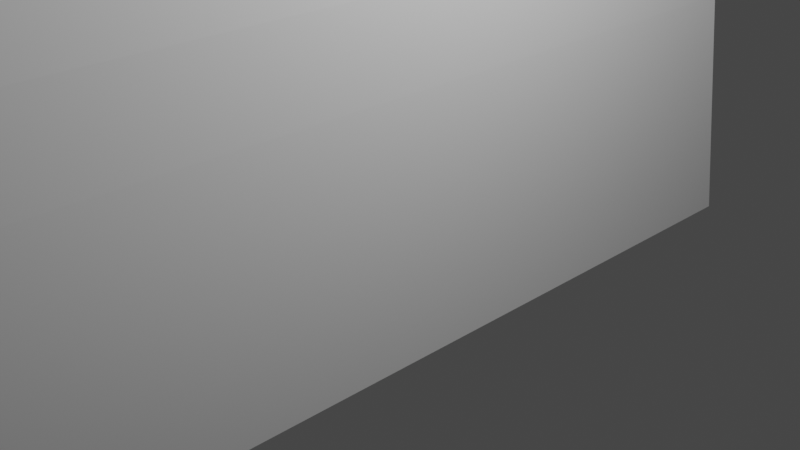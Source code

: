 # Source: FX-28-R1.blend  (saved by Blender 2.80.75; exported with 4.5.12 LTS)
import bpy
from mathutils import Matrix  # noqa: F401  (used for matrix-valued properties, if any)

bpy.ops.wm.read_factory_settings(use_empty=True)
scene = bpy.context.scene
scene.name = 'Scene'

# ---- collections
col_collection = bpy.data.collections.new('Collection'); scene.collection.children.link(col_collection)

# ---- materials (node trees are filled in below, after node groups)
mat_material = bpy.data.materials.new('Material')
mat_material.alpha_threshold = 0.0
mat_material.use_transparent_shadow = False
mat_material.line_color = (0.0, 0.0, 0.0, 1.0)

# ---- material node trees
mat_material.use_nodes = True; mat_material.node_tree.nodes.clear()
_N = mat_material.node_tree.nodes; _L = mat_material.node_tree.links
n0 = _N.new('ShaderNodeOutputMaterial'); n0.name = 'Material Output'; n0.location = (300, 300)
n1 = _N.new('ShaderNodeBsdfPrincipled'); n1.name = 'Principled BSDF'; n1.location = (10, 300)
n1.distribution = 'GGX'
n1.subsurface_method = 'BURLEY'
n1.inputs[2].default_value = 0.4
n1.inputs[3].default_value = 1.45
n1.inputs[27].default_value = (0.0, 0.0, 0.0, 1.0)
n1.inputs[28].default_value = 1.0
_L.new(n1.outputs[0], n0.inputs[0])
n0.is_active_output = True

# ---- world
world_world = bpy.data.worlds.new('World'); scene.world = world_world
world_world.use_nodes = True; world_world.node_tree.nodes.clear()
_N = world_world.node_tree.nodes; _L = world_world.node_tree.links
n0 = _N.new('ShaderNodeOutputWorld'); n0.name = 'World Output'; n0.location = (300, 300)
n1 = _N.new('ShaderNodeBackground'); n1.name = 'Background'; n1.location = (10, 300)
n1.inputs[0].default_value = (0.05088, 0.05088, 0.05088, 1.0)
_L.new(n1.outputs[0], n0.inputs[0])
n0.is_active_output = True
world_world.color = (0.05088, 0.05088, 0.05088)
world_world.use_sun_shadow = False
world_world.sun_shadow_jitter_overblur = 0.0

# ---- cameras
cam_camera = bpy.data.cameras.new('Camera')
cam_camera.clip_end = 100.0
cam_camera.ortho_scale = 7.314

# ---- lights
light_light = bpy.data.lights.new('Light', 'POINT')
light_light.transmission_factor = 0.0
light_light.energy = 1000.0
light_light.shadow_soft_size = 0.1
light_light.shadow_maximum_resolution = 0.006
light_light.use_absolute_resolution = True

# ---- meshes
me_cube = bpy.data.meshes.new('Cube')
me_cube.from_pydata([(0.8495, 0.8495, 2.233), (1.0, 1.109, -1.0), (0.8495, -0.8495, 2.233), (1.0, -1.109, -1.0), (-0.8495, 0.8495, 2.233), (-1.0, 1.109, -1.0), (-0.8495, -0.8495, 2.233), (-1.0, -1.109, -1.0), (1.0, -1.0, 1.0), (-1.0, -1.0, 1.0), (1.0, 1.0, 1.0), (-1.0, 1.0, 1.0), (0.9592, -0.9592, 1.666), (-0.9592, -0.9592, 1.666), (0.9592, 0.9592, 1.666), (-0.9592, 0.9592, 1.666)], [], [(0, 4, 6, 2), (3, 8, 9, 7), (7, 9, 11, 5), (5, 1, 3, 7), (1, 10, 8, 3), (5, 11, 10, 1), (12, 13, 9, 8), (14, 12, 8, 10), (13, 15, 11, 9), (15, 14, 10, 11), (2, 6, 13, 12), (0, 2, 12, 14), (6, 4, 15, 13), (4, 0, 14, 15)])
_uv = me_cube.uv_layers.new(name='UVMap')
_uv.uv.foreach_set('vector', [0.3938, 0.01881, 0.6062, 0.01881, 0.6062, 0.2312, 0.3938, 0.2312, 0.375, 0.25, 0.625, 0.25, 0.625, 0.5, 0.375, 0.5, 0.375, 0.5, 0.625, 0.5, 0.625, 0.75, 0.375, 0.75, 0.375, 0.75, 0.625, 0.75, 0.625, 1.0, 0.375, 1.0, 0.125, 0.5, 0.375, 0.5, 0.375, 0.75, 0.125, 0.75, 0.625, 0.5, 0.875, 0.5, 0.875, 0.75, 0.625, 0.75, 0.3801, 0.2449, 0.6199, 0.2449, 0.625, 0.25, 0.375, 0.25, 0.3801, 0.005099, 0.3801, 0.2449, 0.375, 0.25, 0.375, 0.0, 0.6199, 0.2449, 0.6199, 0.005099, 0.625, 0.0, 0.625, 0.25, 0.6199, 0.005099, 0.3801, 0.005099, 0.375, 0.0, 0.625, 0.0, 0.3938, 0.2312, 0.6062, 0.2312, 0.6199, 0.2449, 0.3801, 0.2449, 0.3938, 0.01881, 0.3938, 0.2312, 0.3801, 0.2449, 0.3801, 0.005099, 0.6062, 0.2312, 0.6062, 0.01881, 0.6199, 0.005099, 0.6199, 0.2449, 0.6062, 0.01881, 0.3938, 0.01881, 0.3801, 0.005099, 0.6199, 0.005099])
me_cube.materials.append(mat_material)
me_cube.use_remesh_preserve_volume = False
me_cube.use_remesh_preserve_attributes = False
me_cube.use_mirror_vertex_groups = False
me_cube.update()

# ---- objects
ob_cube = bpy.data.objects.new('Cube', me_cube)
ob_light = bpy.data.objects.new('Light', light_light)
ob_camera = bpy.data.objects.new('Camera', cam_camera)

# ---- transforms, parenting, visibility, modifiers, constraints
ob_cube.location = (0.0, 0.0, 0.0)
ob_cube.scale = (-0.3822, 4.841, 1.482)
ob_cube.lock_rotations_4d = False
ob_cube.empty_display_type = 'ARROWS'
ob_cube.lineart.crease_threshold = 0.0
ob_light.location = (4.076, 1.005, 5.904)
ob_light.rotation_euler = (0.6503, 0.05522, 1.866)
ob_light.lock_rotations_4d = False
ob_light.empty_display_type = 'ARROWS'
ob_light.color = (0.0, 0.0, 0.0, 0.0)
ob_light.lineart.crease_threshold = 0.0
ob_camera.location = (7.359, -6.926, 4.958)
ob_camera.rotation_euler = (1.109, 0.0, 0.8149)
ob_camera.lock_rotations_4d = False
ob_camera.empty_display_type = 'ARROWS'
ob_camera.color = (0.0, 0.0, 0.0, 0.0)
ob_camera.display_type = 'WIRE'
ob_camera.lineart.crease_threshold = 0.0

# ---- collection membership
col_collection.objects.link(ob_cube)
col_collection.objects.link(ob_light)
col_collection.objects.link(ob_camera)

# ---- scene / render settings (as saved in the file)
scene.camera = ob_camera
scene.frame_start = 1; scene.frame_end = 250; scene.frame_set(1)
scene.render.engine = 'BLENDER_EEVEE_NEXT'
scene.cycles.use_denoising = False
scene.cycles.samples = 128
scene.cycles.sampling_pattern = 'TABULATED_SOBOL'
scene.cycles.use_adaptive_sampling = False
scene.cycles.use_light_tree = False
scene.view_settings.view_transform = 'Filmic'
bpy.context.view_layer.update()
